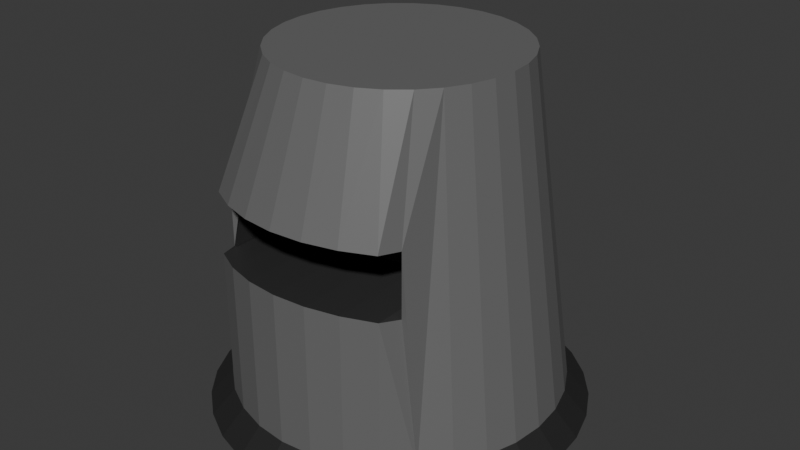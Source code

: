 # Source: refinery_temp.blend  (saved by Blender 4.0.36; exported with 4.5.12 LTS)
import bpy
from mathutils import Matrix  # noqa: F401  (used for matrix-valued properties, if any)

bpy.ops.wm.read_factory_settings(use_empty=True)
scene = bpy.context.scene
scene.name = 'Scene'

# ---- collections
col_collection = bpy.data.collections.new('Collection'); scene.collection.children.link(col_collection)

# ---- materials (node trees are filled in below, after node groups)
mat_main_body = bpy.data.materials.new('Main Body')
mat_main_body.use_transparent_shadow = False
mat_inside = bpy.data.materials.new('Inside')
mat_inside.use_transparent_shadow = False
mat_bottomring = bpy.data.materials.new('BottomRing')
mat_bottomring.use_transparent_shadow = False

# ---- material node trees
mat_main_body.use_nodes = True; mat_main_body.node_tree.nodes.clear()
_N = mat_main_body.node_tree.nodes; _L = mat_main_body.node_tree.links
n0 = _N.new('ShaderNodeBsdfPrincipled'); n0.name = 'Principled BSDF'; n0.location = (10, 300)
n0.inputs[0].default_value = (0.1477, 0.1477, 0.1477, 1.0)
n0.inputs[3].default_value = 1.45
n1 = _N.new('ShaderNodeOutputMaterial'); n1.name = 'Material Output'; n1.location = (300, 300)
_L.new(n0.outputs[0], n1.inputs[0])
n1.is_active_output = True
mat_inside.use_nodes = True; mat_inside.node_tree.nodes.clear()
_N = mat_inside.node_tree.nodes; _L = mat_inside.node_tree.links
n0 = _N.new('ShaderNodeBsdfPrincipled'); n0.name = 'Principled BSDF'; n0.location = (10, 300)
n0.inputs[0].default_value = (0.03102, 0.03102, 0.03102, 1.0)
n0.inputs[3].default_value = 1.45
n1 = _N.new('ShaderNodeOutputMaterial'); n1.name = 'Material Output'; n1.location = (300, 300)
_L.new(n0.outputs[0], n1.inputs[0])
n1.is_active_output = True
mat_bottomring.use_nodes = True; mat_bottomring.node_tree.nodes.clear()
_N = mat_bottomring.node_tree.nodes; _L = mat_bottomring.node_tree.links
n0 = _N.new('ShaderNodeBsdfPrincipled'); n0.name = 'Principled BSDF'; n0.location = (10, 300)
n0.inputs[0].default_value = (0.02176, 0.02176, 0.02176, 1.0)
n0.inputs[3].default_value = 1.45
n1 = _N.new('ShaderNodeOutputMaterial'); n1.name = 'Material Output'; n1.location = (300, 300)
_L.new(n0.outputs[0], n1.inputs[0])
n1.is_active_output = True

# ---- world
world_world = bpy.data.worlds.new('World'); scene.world = world_world
world_world.use_nodes = True; world_world.node_tree.nodes.clear()
_N = world_world.node_tree.nodes; _L = world_world.node_tree.links
n0 = _N.new('ShaderNodeOutputWorld'); n0.name = 'World Output'; n0.location = (300, 300)
n1 = _N.new('ShaderNodeBackground'); n1.name = 'Background'; n1.location = (10, 300)
n1.inputs[0].default_value = (0.05088, 0.05088, 0.05088, 1.0)
_L.new(n1.outputs[0], n0.inputs[0])
n0.is_active_output = True
world_world.color = (0.05088, 0.05088, 0.05088)
world_world.use_sun_shadow = False
world_world.sun_shadow_jitter_overblur = 0.0

# ---- meshes
me_cylinder = bpy.data.meshes.new('Cylinder')
me_cylinder.from_pydata([(0.0, 1.0, -0.8591), (7.046e-09, 0.7249, 1.141), (0.1951, 0.9808, -0.8591), (0.1414, 0.711, 1.141), (0.3827, 0.9239, -0.8591), (0.2774, 0.6697, 1.141), (0.5556, 0.8315, -0.8591), (0.4027, 0.6027, 1.141), (0.7071, 0.7071, -0.8591), (0.5126, 0.5126, 1.141), (0.8315, 0.5556, -0.8591), (0.6027, 0.4027, 1.141), (0.9239, 0.3827, -0.8591), (0.6697, 0.2774, 1.141), (0.9808, 0.1951, -0.8591), (0.711, 0.1414, 1.141), (1.0, 0.0, -0.8591), (0.7249, 2.861e-09, 1.141), (0.9808, -0.1951, -0.8591), (0.711, -0.1414, 1.141), (0.9239, -0.3827, -0.8591), (0.6697, -0.2774, 1.141), (0.8315, -0.5556, -0.8591), (0.6027, -0.4027, 1.141), (0.7071, -0.7071, -0.8591), (0.5126, -0.5126, 1.141), (0.5556, -0.8315, -0.8591), (0.4027, -0.6027, 1.141), (0.3827, -0.9239, -0.8591), (0.2774, -0.6697, 1.141), (0.1951, -0.9808, -0.8591), (0.1414, -0.711, 1.141), (0.0, -1.0, -0.8591), (7.046e-09, -0.7249, 1.141), (-0.1951, -0.9808, -0.8591), (-0.1414, -0.711, 1.141), (-0.3827, -0.9239, -0.8591), (-0.2774, -0.6697, 1.141), (-0.5556, -0.8315, -0.8591), (-0.4027, -0.6027, 1.141), (-0.7071, -0.7071, -0.8591), (-0.5126, -0.5126, 1.141), (-0.8315, -0.5556, -0.8591), (-0.6027, -0.4027, 1.141), (-0.9239, -0.3827, -0.8591), (-0.6697, -0.2774, 1.141), (-0.9808, -0.1951, -0.8591), (-0.711, -0.1414, 1.141), (-1.0, 0.0, -0.8591), (-0.7249, 2.861e-09, 1.141), (-0.9808, 0.1951, -0.8591), (-0.711, 0.1414, 1.141), (-0.9239, 0.3827, -0.8591), (-0.6697, 0.2774, 1.141), (-0.8315, 0.5556, -0.8591), (-0.6027, 0.4027, 1.141), (-0.7071, 0.7071, -0.8591), (-0.5126, 0.5126, 1.141), (-0.5556, 0.8315, -0.8591), (-0.4027, 0.6027, 1.141), (-0.3827, 0.9239, -0.8591), (-0.2774, 0.6697, 1.141), (-0.1951, 0.9808, -0.8591), (-0.1414, 0.711, 1.141), (0.5997, -0.7071, 0.3979), (0.5997, -0.7071, 0.01605), (0.5556, -0.8315, 0.409), (0.5556, -0.8315, 0.03652), (0.3827, -0.9239, 0.4172), (0.3827, -0.9239, 0.0517), (0.1951, -0.9808, 0.4223), (0.1951, -0.9808, 0.0611), (0.0, -1.0, 0.424), (0.0, -1.0, 0.06417), (-0.1951, -0.9808, 0.4223), (-0.1951, -0.9808, 0.06107), (-0.3827, -0.9239, 0.4172), (-0.3827, -0.9239, 0.0517), (-0.5556, -0.8315, 0.409), (-0.5556, -0.8315, 0.03653), (-0.6054, -0.7071, 0.398), (-0.6054, -0.7071, 0.01608), (0.5997, -0.07556, 0.3979), (0.5997, -0.07556, 0.01605), (-0.6054, -0.07556, 0.398), (-0.6054, -0.07556, 0.01608), (0.3827, -0.2923, 0.4172), (0.5556, -0.1999, 0.409), (0.3827, -0.2923, 0.0517), (0.5556, -0.1999, 0.03652), (-0.3827, -0.2923, 0.4172), (-0.1951, -0.3492, 0.4223), (-0.3827, -0.2923, 0.0517), (-0.1951, -0.3492, 0.06107), (0.1951, -0.3492, 0.4223), (0.1951, -0.3492, 0.0611), (-0.5556, -0.1999, 0.409), (-0.5556, -0.1999, 0.03653), (-4.353e-07, -0.3685, 0.424), (-4.353e-07, -0.3685, 0.06417), (-4.937e-09, 1.138, -1.009), (0.222, 1.116, -1.009), (0.4355, 1.051, -1.009), (0.6322, 0.9461, -1.009), (0.8046, 0.8046, -1.009), (0.9461, 0.6322, -1.009), (1.051, 0.4355, -1.009), (1.116, 0.222, -1.009), (1.138, -2.055e-09, -1.009), (1.116, -0.222, -1.009), (1.051, -0.4355, -1.009), (0.9461, -0.6322, -1.009), (0.8046, -0.8046, -1.009), (0.6322, -0.9461, -1.009), (0.4355, -1.051, -1.009), (0.222, -1.116, -1.009), (-4.937e-09, -1.138, -1.009), (-0.222, -1.116, -1.009), (-0.4355, -1.051, -1.009), (-0.6322, -0.9461, -1.009), (-0.8046, -0.8046, -1.009), (-0.9461, -0.6322, -1.009), (-1.051, -0.4355, -1.009), (-1.116, -0.222, -1.009), (-1.138, -2.055e-09, -1.009), (-1.116, 0.222, -1.009), (-1.051, 0.4355, -1.009), (-0.9461, 0.6322, -1.009), (-0.8046, 0.8046, -1.009), (-0.6322, 0.9461, -1.009), (-0.4355, 1.051, -1.009), (-0.222, 1.116, -1.009)], [], [(0, 1, 3, 2), (2, 3, 5, 4), (4, 5, 7, 6), (6, 7, 9, 8), (8, 9, 11, 10), (10, 11, 13, 12), (12, 13, 15, 14), (14, 15, 17, 16), (16, 17, 19, 18), (18, 19, 21, 20), (20, 21, 23, 22), (22, 23, 25, 64, 65, 24), (24, 65, 67, 26), (26, 67, 69, 28), (28, 69, 71, 30), (30, 71, 73, 32), (32, 73, 75, 34), (34, 75, 77, 36), (36, 77, 79, 38), (38, 79, 81, 40), (40, 81, 80, 41, 43, 42), (42, 43, 45, 44), (44, 45, 47, 46), (46, 47, 49, 48), (48, 49, 51, 50), (50, 51, 53, 52), (52, 53, 55, 54), (54, 55, 57, 56), (56, 57, 59, 58), (58, 59, 61, 60), (3, 1, 63, 61, 59, 57, 55, 53, 51, 49, 47, 45, 43, 41, 39, 37, 35, 33, 31, 29, 27, 25, 23, 21, 19, 17, 15, 13, 11, 9, 7, 5), (60, 61, 63, 62), (62, 63, 1, 0), (8, 10, 105, 104), (68, 66, 27, 29), (76, 74, 35, 37), (70, 68, 29, 31), (70, 72, 98, 94), (78, 76, 37, 39), (72, 70, 31, 33), (66, 64, 25, 27), (80, 78, 39, 41), (74, 72, 33, 35), (83, 82, 87, 86, 94, 98, 91, 90, 96, 84, 85, 97, 92, 93, 99, 95, 88, 89), (69, 67, 89, 88), (73, 71, 95, 99), (74, 76, 90, 91), (64, 66, 87, 82), (77, 75, 93, 92), (67, 65, 83, 89), (68, 70, 94, 86), (78, 80, 84, 96), (65, 64, 82, 83), (71, 69, 88, 95), (81, 79, 97, 85), (76, 78, 96, 90), (80, 81, 85, 84), (72, 74, 91, 98), (79, 77, 92, 97), (66, 68, 86, 87), (75, 73, 99, 93), (100, 101, 102, 103, 104, 105, 106, 107, 108, 109, 110, 111, 112, 113, 114, 115, 116, 117, 118, 119, 120, 121, 122, 123, 124, 125, 126, 127, 128, 129, 130, 131), (26, 28, 114, 113), (44, 46, 123, 122), (0, 2, 101, 100), (62, 0, 100, 131), (18, 20, 110, 109), (36, 38, 119, 118), (54, 56, 128, 127), (10, 12, 106, 105), (28, 30, 115, 114), (46, 48, 124, 123), (2, 4, 102, 101), (20, 22, 111, 110), (38, 40, 120, 119), (56, 58, 129, 128), (12, 14, 107, 106), (30, 32, 116, 115), (48, 50, 125, 124), (4, 6, 103, 102), (22, 24, 112, 111), (40, 42, 121, 120), (58, 60, 130, 129), (14, 16, 108, 107), (32, 34, 117, 116), (50, 52, 126, 125), (6, 8, 104, 103), (24, 26, 113, 112), (42, 44, 122, 121), (60, 62, 131, 130), (16, 18, 109, 108), (34, 36, 118, 117), (52, 54, 127, 126)])
me_cylinder.polygons.foreach_set('material_index', [0, 0, 0, 0, 0, 0, 0, 0, 0, 0, 0, 0, 0, 0, 0, 0, 0, 0, 0, 0, 0, 0, 0, 0, 0, 0, 0, 0, 0, 0, 0, 0, 0, 2, 0, 0, 0, 1, 0, 0, 0, 0, 0, 1, 1, 1, 1, 1, 1, 1, 1, 1, 1, 1, 1, 1, 1, 1, 1, 1, 1, 2, 2, 2, 2, 2, 2, 2, 2, 2, 2, 2, 2, 2, 2, 2, 2, 2, 2, 2, 2, 2, 2, 2, 2, 2, 2, 2, 2, 2, 2, 2, 2])
_uv = me_cylinder.uv_layers.new(name='UVMap')
_uv.uv.foreach_set('vector', [1.0, 0.5, 1.0, 1.0, 0.9688, 1.0, 0.9688, 0.5, 0.9688, 0.5, 0.9688, 1.0, 0.9375, 1.0, 0.9375, 0.5, 0.9375, 0.5, 0.9375, 1.0, 0.9062, 1.0, 0.9062, 0.5, 0.9062, 0.5, 0.9062, 1.0, 0.875, 1.0, 0.875, 0.5, 0.875, 0.5, 0.875, 1.0, 0.8438, 1.0, 0.8438, 0.5, 0.8438, 0.5, 0.8438, 1.0, 0.8125, 1.0, 0.8125, 0.5, 0.8125, 0.5, 0.8125, 1.0, 0.7812, 1.0, 0.7812, 0.5, 0.7812, 0.5, 0.7812, 1.0, 0.75, 1.0, 0.75, 0.5, 0.75, 0.5, 0.75, 1.0, 0.7188, 1.0, 0.7188, 0.5, 0.7188, 0.5, 0.7188, 1.0, 0.6875, 1.0, 0.6875, 0.5, 0.6875, 0.5, 0.6875, 1.0, 0.6562, 1.0, 0.6562, 0.5, 0.6562, 0.5, 0.6562, 1.0, 0.625, 1.0, 0.625, 0.8143, 0.625, 0.7188, 0.625, 0.5, 0.625, 0.5, 0.625, 0.7188, 0.5938, 0.7239, 0.5938, 0.5, 0.5938, 0.5, 0.5938, 0.7239, 0.5625, 0.7277, 0.5625, 0.5, 0.5625, 0.5, 0.5625, 0.7277, 0.5312, 0.7301, 0.5312, 0.5, 0.5312, 0.5, 0.5312, 0.7301, 0.5, 0.7308, 0.5, 0.5, 0.5, 0.5, 0.5, 0.7308, 0.4688, 0.73, 0.4688, 0.5, 0.4688, 0.5, 0.4688, 0.73, 0.4375, 0.7277, 0.4375, 0.5, 0.4375, 0.5, 0.4375, 0.7277, 0.4062, 0.7239, 0.4062, 0.5, 0.4062, 0.5, 0.4062, 0.7239, 0.375, 0.7188, 0.375, 0.5, 0.375, 0.5, 0.375, 0.7188, 0.375, 0.8143, 0.375, 1.0, 0.3438, 1.0, 0.3438, 0.5, 0.3438, 0.5, 0.3438, 1.0, 0.3125, 1.0, 0.3125, 0.5, 0.3125, 0.5, 0.3125, 1.0, 0.2812, 1.0, 0.2812, 0.5, 0.2812, 0.5, 0.2812, 1.0, 0.25, 1.0, 0.25, 0.5, 0.25, 0.5, 0.25, 1.0, 0.2188, 1.0, 0.2188, 0.5, 0.2188, 0.5, 0.2188, 1.0, 0.1875, 1.0, 0.1875, 0.5, 0.1875, 0.5, 0.1875, 1.0, 0.1562, 1.0, 0.1562, 0.5, 0.1562, 0.5, 0.1562, 1.0, 0.125, 1.0, 0.125, 0.5, 0.125, 0.5, 0.125, 1.0, 0.09375, 1.0, 0.09375, 0.5, 0.09375, 0.5, 0.09375, 1.0, 0.0625, 1.0, 0.0625, 0.5, 0.2968, 0.4854, 0.25, 0.49, 0.2032, 0.4854, 0.1582, 0.4717, 0.1167, 0.4496, 0.08029, 0.4197, 0.05045, 0.3833, 0.02827, 0.3418, 0.01461, 0.2968, 0.01, 0.25, 0.01461, 0.2032, 0.02827, 0.1582, 0.05045, 0.1167, 0.08029, 0.08029, 0.1167, 0.05045, 0.1582, 0.02827, 0.2032, 0.01461, 0.25, 0.01, 0.2968, 0.01461, 0.3418, 0.02827, 0.3833, 0.05045, 0.4197, 0.08029, 0.4496, 0.1167, 0.4717, 0.1582, 0.4854, 0.2032, 0.49, 0.25, 0.4854, 0.2968, 0.4717, 0.3418, 0.4496, 0.3833, 0.4197, 0.4197, 0.3833, 0.4496, 0.3418, 0.4717, 0.0625, 0.5, 0.0625, 1.0, 0.03125, 1.0, 0.03125, 0.5, 0.03125, 0.5, 0.03125, 1.0, 0.0, 1.0, 0.0, 0.5, 0.875, 0.5, 0.8438, 0.5, 0.8438, 0.5, 0.875, 0.5, 0.5625, 0.8191, 0.5938, 0.817, 0.5938, 1.0, 0.5625, 1.0, 0.4375, 0.8191, 0.4688, 0.8203, 0.4688, 1.0, 0.4375, 1.0, 0.5312, 0.8204, 0.5625, 0.8191, 0.5625, 1.0, 0.5312, 1.0, 0.5312, 0.8204, 0.5, 0.8208, 0.5, 0.8208, 0.5312, 0.8204, 0.4062, 0.817, 0.4375, 0.8191, 0.4375, 1.0, 0.4062, 1.0, 0.5, 0.8208, 0.5312, 0.8204, 0.5312, 1.0, 0.5, 1.0, 0.5938, 0.817, 0.625, 0.8143, 0.625, 1.0, 0.5938, 1.0, 0.375, 0.8143, 0.4062, 0.817, 0.4062, 1.0, 0.375, 1.0, 0.4688, 0.8203, 0.5, 0.8208, 0.5, 1.0, 0.4688, 1.0, 0.625, 0.7188, 0.625, 0.8143, 0.5938, 0.817, 0.5625, 0.8191, 0.5312, 0.8204, 0.5, 0.8208, 0.4688, 0.8203, 0.4375, 0.8191, 0.4062, 0.817, 0.375, 0.8143, 0.375, 0.7188, 0.4062, 0.7239, 0.4375, 0.7277, 0.4688, 0.73, 0.5, 0.7308, 0.5312, 0.7301, 0.5625, 0.7277, 0.5938, 0.7239, 0.5625, 0.7277, 0.5938, 0.7239, 0.5938, 0.7239, 0.5625, 0.7277, 0.5, 0.7308, 0.5312, 0.7301, 0.5312, 0.7301, 0.5, 0.7308, 0.4688, 0.8203, 0.4375, 0.8191, 0.4375, 0.8191, 0.4688, 0.8203, 0.625, 0.8143, 0.5938, 0.817, 0.5938, 0.817, 0.625, 0.8143, 0.4375, 0.7277, 0.4688, 0.73, 0.4688, 0.73, 0.4375, 0.7277, 0.5938, 0.7239, 0.625, 0.7188, 0.625, 0.7188, 0.5938, 0.7239, 0.5625, 0.8191, 0.5312, 0.8204, 0.5312, 0.8204, 0.5625, 0.8191, 0.4062, 0.817, 0.375, 0.8143, 0.375, 0.8143, 0.4062, 0.817, 0.625, 0.7188, 0.625, 0.8143, 0.625, 0.8143, 0.625, 0.7188, 0.5312, 0.7301, 0.5625, 0.7277, 0.5625, 0.7277, 0.5312, 0.7301, 0.375, 0.7188, 0.4062, 0.7239, 0.4062, 0.7239, 0.375, 0.7188, 0.4375, 0.8191, 0.4062, 0.817, 0.4062, 0.817, 0.4375, 0.8191, 0.375, 0.8143, 0.375, 0.7188, 0.375, 0.7188, 0.375, 0.8143, 0.5, 0.8208, 0.4688, 0.8203, 0.4688, 0.8203, 0.5, 0.8208, 0.4062, 0.7239, 0.4375, 0.7277, 0.4375, 0.7277, 0.4062, 0.7239, 0.5938, 0.817, 0.5625, 0.8191, 0.5625, 0.8191, 0.5938, 0.817, 0.4688, 0.73, 0.5, 0.7308, 0.5, 0.7308, 0.4688, 0.73, 0.75, 0.49, 0.7968, 0.4854, 0.8418, 0.4717, 0.8833, 0.4496, 0.9197, 0.4197, 0.9496, 0.3833, 0.9717, 0.3418, 0.9854, 0.2968, 0.99, 0.25, 0.9854, 0.2032, 0.9717, 0.1582, 0.9496, 0.1167, 0.9197, 0.08029, 0.8833, 0.05045, 0.8418, 0.02827, 0.7968, 0.01461, 0.75, 0.01, 0.7032, 0.01461, 0.6582, 0.02827, 0.6167, 0.05045, 0.5803, 0.08029, 0.5504, 0.1167, 0.5283, 0.1582, 0.5146, 0.2032, 0.51, 0.25, 0.5146, 0.2968, 0.5283, 0.3418, 0.5504, 0.3833, 0.5803, 0.4197, 0.6167, 0.4496, 0.6582, 0.4717, 0.7032, 0.4854, 0.5938, 0.5, 0.5625, 0.5, 0.5625, 0.5, 0.5938, 0.5, 0.3125, 0.5, 0.2812, 0.5, 0.2812, 0.5, 0.3125, 0.5, 1.0, 0.5, 0.9688, 0.5, 0.9688, 0.5, 1.0, 0.5, 0.03125, 0.5, 0.0, 0.5, 0.0, 0.5, 0.03125, 0.5, 0.7188, 0.5, 0.6875, 0.5, 0.6875, 0.5, 0.7188, 0.5, 0.4375, 0.5, 0.4062, 0.5, 0.4062, 0.5, 0.4375, 0.5, 0.1562, 0.5, 0.125, 0.5, 0.125, 0.5, 0.1562, 0.5, 0.8438, 0.5, 0.8125, 0.5, 0.8125, 0.5, 0.8438, 0.5, 0.5625, 0.5, 0.5312, 0.5, 0.5312, 0.5, 0.5625, 0.5, 0.2812, 0.5, 0.25, 0.5, 0.25, 0.5, 0.2812, 0.5, 0.9688, 0.5, 0.9375, 0.5, 0.9375, 0.5, 0.9688, 0.5, 0.6875, 0.5, 0.6562, 0.5, 0.6562, 0.5, 0.6875, 0.5, 0.4062, 0.5, 0.375, 0.5, 0.375, 0.5, 0.4062, 0.5, 0.125, 0.5, 0.09375, 0.5, 0.09375, 0.5, 0.125, 0.5, 0.8125, 0.5, 0.7812, 0.5, 0.7812, 0.5, 0.8125, 0.5, 0.5312, 0.5, 0.5, 0.5, 0.5, 0.5, 0.5312, 0.5, 0.25, 0.5, 0.2188, 0.5, 0.2188, 0.5, 0.25, 0.5, 0.9375, 0.5, 0.9062, 0.5, 0.9062, 0.5, 0.9375, 0.5, 0.6562, 0.5, 0.625, 0.5, 0.625, 0.5, 0.6562, 0.5, 0.375, 0.5, 0.3438, 0.5, 0.3438, 0.5, 0.375, 0.5, 0.09375, 0.5, 0.0625, 0.5, 0.0625, 0.5, 0.09375, 0.5, 0.7812, 0.5, 0.75, 0.5, 0.75, 0.5, 0.7812, 0.5, 0.5, 0.5, 0.4688, 0.5, 0.4688, 0.5, 0.5, 0.5, 0.2188, 0.5, 0.1875, 0.5, 0.1875, 0.5, 0.2188, 0.5, 0.9062, 0.5, 0.875, 0.5, 0.875, 0.5, 0.9062, 0.5, 0.625, 0.5, 0.5938, 0.5, 0.5938, 0.5, 0.625, 0.5, 0.3438, 0.5, 0.3125, 0.5, 0.3125, 0.5, 0.3438, 0.5, 0.0625, 0.5, 0.03125, 0.5, 0.03125, 0.5, 0.0625, 0.5, 0.75, 0.5, 0.7188, 0.5, 0.7188, 0.5, 0.75, 0.5, 0.4688, 0.5, 0.4375, 0.5, 0.4375, 0.5, 0.4688, 0.5, 0.1875, 0.5, 0.1562, 0.5, 0.1562, 0.5, 0.1875, 0.5])
me_cylinder.materials.append(mat_main_body)
me_cylinder.materials.append(mat_inside)
me_cylinder.materials.append(mat_bottomring)
me_cylinder.update()

# ---- objects
ob_cylinder = bpy.data.objects.new('Cylinder', me_cylinder)

# ---- transforms, parenting, visibility, modifiers, constraints
ob_cylinder.location = (0.0, 0.0, 1.0)

# ---- collection membership
col_collection.objects.link(ob_cylinder)

# ---- scene / render settings (as saved in the file)
scene.frame_start = 1; scene.frame_end = 250; scene.frame_set(1)
scene.render.engine = 'BLENDER_EEVEE_NEXT'
scene.cycles.sampling_pattern = 'TABULATED_SOBOL'
bpy.context.view_layer.update()

# ---- added for rendering (the .blend has no active camera and no usable light): camera, sun
cam_auto = bpy.data.cameras.new('AutoCamera')
cam_auto.lens = 50.0
cam_auto.sensor_width = 36.0
cam_auto.clip_end = 1000.0
ob_auto_camera = bpy.data.objects.new('AutoCamera', cam_auto)
scene.collection.objects.link(ob_auto_camera)
ob_auto_camera.location = (3.5813, -4.29756, 3.93088)
ob_auto_camera.rotation_euler = (1.09748, -7.21219e-08, 0.694738)
scene.camera = ob_auto_camera
light_auto_sun = bpy.data.lights.new('AutoSun', 'SUN')
light_auto_sun.energy = 3.0
light_auto_sun.angle = 0.0523599
ob_auto_sun = bpy.data.objects.new('AutoSun', light_auto_sun)
scene.collection.objects.link(ob_auto_sun)
ob_auto_sun.rotation_euler = (0.872665, 0.174533, 0.523599)
bpy.context.view_layer.update()
